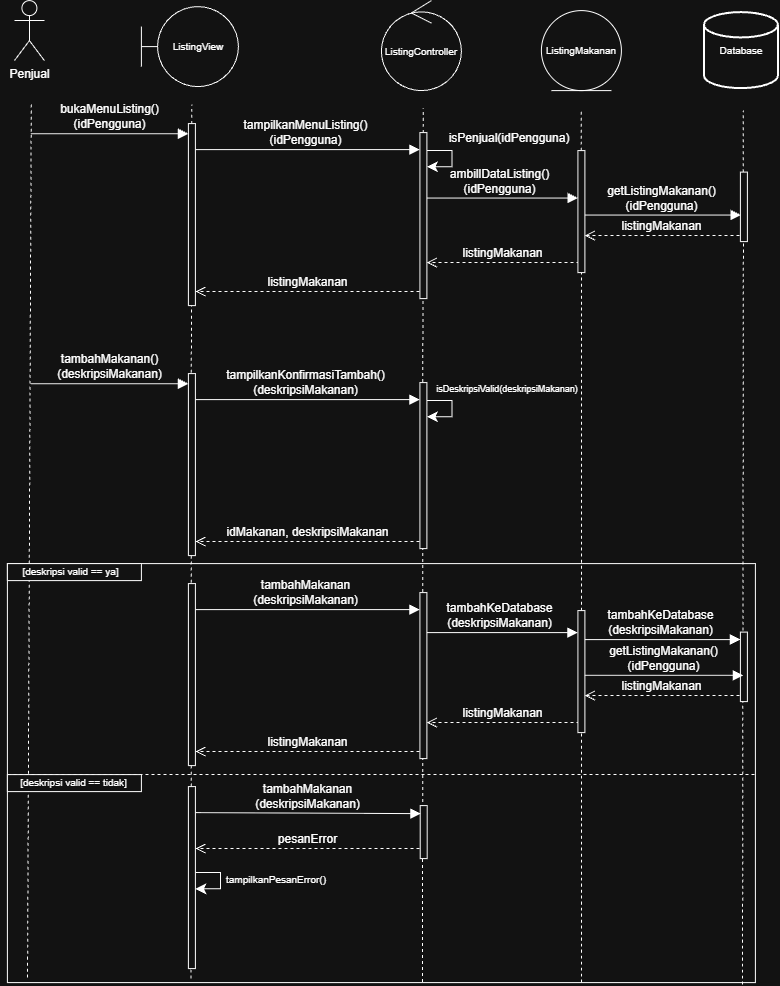

The diagram above was exported from draw.io. Its source (the exported page's mxGraphModel, read from the mxfile embedded in the PNG):
<mxGraphModel dx="936" dy="769" grid="0" gridSize="10" guides="1" tooltips="1" connect="1" arrows="1" fold="1" page="1" pageScale="1" pageWidth="850" pageHeight="1100" math="0" shadow="0">
  <root>
    <mxCell id="MJpUJXMxIjJqjyWe0NSZ-0" />
    <mxCell id="MJpUJXMxIjJqjyWe0NSZ-1" parent="MJpUJXMxIjJqjyWe0NSZ-0" />
    <mxCell id="MJpUJXMxIjJqjyWe0NSZ-2" parent="MJpUJXMxIjJqjyWe0NSZ-1" style="shape=umlActor;verticalLabelPosition=bottom;verticalAlign=top;html=1;outlineConnect=0;movable=1;resizable=1;rotatable=1;deletable=1;editable=1;locked=0;connectable=1;" value="Penjual" vertex="1">
      <mxGeometry height="60" width="30" x="58" y="42" as="geometry" />
    </mxCell>
    <mxCell id="MJpUJXMxIjJqjyWe0NSZ-3" parent="MJpUJXMxIjJqjyWe0NSZ-1" style="ellipse;shape=umlEntity;whiteSpace=wrap;html=1;" value="&lt;font style=&quot;font-size: 10px;&quot;&gt;ListingMakanan&lt;/font&gt;" vertex="1">
      <mxGeometry height="80" width="80" x="585" y="52" as="geometry" />
    </mxCell>
    <mxCell id="MJpUJXMxIjJqjyWe0NSZ-4" edge="1" parent="MJpUJXMxIjJqjyWe0NSZ-1" source="MJpUJXMxIjJqjyWe0NSZ-22" style="endArrow=none;dashed=1;html=1;rounded=0;fontSize=12;startSize=8;endSize=8;curved=1;" value="">
      <mxGeometry height="50" relative="1" width="50" as="geometry">
        <mxPoint x="463.13" y="1023.33" as="sourcePoint" />
        <mxPoint x="466.87" y="149.42" as="targetPoint" />
      </mxGeometry>
    </mxCell>
    <mxCell id="MJpUJXMxIjJqjyWe0NSZ-5" edge="1" parent="MJpUJXMxIjJqjyWe0NSZ-1" style="endArrow=none;dashed=1;html=1;rounded=0;fontSize=12;startSize=8;endSize=8;curved=1;" value="">
      <mxGeometry height="50" relative="1" width="50" as="geometry">
        <mxPoint x="71.13" y="1018.9100000000001" as="sourcePoint" />
        <mxPoint x="74.87" y="145" as="targetPoint" />
      </mxGeometry>
    </mxCell>
    <mxCell id="MJpUJXMxIjJqjyWe0NSZ-6" parent="MJpUJXMxIjJqjyWe0NSZ-1" style="strokeWidth=2;html=1;shape=mxgraph.flowchart.database;whiteSpace=wrap;" value="&lt;font style=&quot;font-size: 10px;&quot;&gt;Database&lt;/font&gt;" vertex="1">
      <mxGeometry height="76" width="74" x="748" y="54" as="geometry" />
    </mxCell>
    <mxCell id="MJpUJXMxIjJqjyWe0NSZ-7" parent="MJpUJXMxIjJqjyWe0NSZ-1" style="shape=umlBoundary;whiteSpace=wrap;html=1;" value="&lt;font style=&quot;font-size: 10px;&quot;&gt;ListingView&lt;/font&gt;" vertex="1">
      <mxGeometry height="80" width="97" x="185" y="48" as="geometry" />
    </mxCell>
    <mxCell id="MJpUJXMxIjJqjyWe0NSZ-8" parent="MJpUJXMxIjJqjyWe0NSZ-1" style="ellipse;shape=umlControl;whiteSpace=wrap;html=1;" value="&lt;font style=&quot;font-size: 10px;&quot;&gt;ListingController&lt;/font&gt;" vertex="1">
      <mxGeometry height="90" width="80" x="425" y="42" as="geometry" />
    </mxCell>
    <mxCell id="MJpUJXMxIjJqjyWe0NSZ-9" edge="1" parent="MJpUJXMxIjJqjyWe0NSZ-1" source="MJpUJXMxIjJqjyWe0NSZ-20" style="endArrow=none;dashed=1;html=1;rounded=0;fontSize=12;startSize=8;endSize=8;curved=1;" value="">
      <mxGeometry height="50" relative="1" width="50" as="geometry">
        <mxPoint x="231.63" y="1019.9100000000001" as="sourcePoint" />
        <mxPoint x="235.37" y="146" as="targetPoint" />
      </mxGeometry>
    </mxCell>
    <mxCell id="MJpUJXMxIjJqjyWe0NSZ-10" edge="1" parent="MJpUJXMxIjJqjyWe0NSZ-1" style="endArrow=none;dashed=1;html=1;rounded=0;fontSize=12;startSize=8;endSize=8;curved=1;" value="">
      <mxGeometry height="50" relative="1" width="50" as="geometry">
        <mxPoint x="624.87" y="192" as="sourcePoint" />
        <mxPoint x="624.87" y="150" as="targetPoint" />
      </mxGeometry>
    </mxCell>
    <mxCell id="MJpUJXMxIjJqjyWe0NSZ-11" edge="1" parent="MJpUJXMxIjJqjyWe0NSZ-1" source="MJpUJXMxIjJqjyWe0NSZ-26" style="endArrow=none;dashed=1;html=1;rounded=0;fontSize=12;startSize=8;endSize=8;curved=1;" value="">
      <mxGeometry height="50" relative="1" width="50" as="geometry">
        <mxPoint x="783.13" y="1025.91" as="sourcePoint" />
        <mxPoint x="786.87" y="152" as="targetPoint" />
      </mxGeometry>
    </mxCell>
    <mxCell id="MJpUJXMxIjJqjyWe0NSZ-12" edge="1" parent="MJpUJXMxIjJqjyWe0NSZ-1" style="html=1;verticalAlign=bottom;endArrow=block;curved=0;rounded=0;fontSize=12;startSize=8;endSize=8;" target="MJpUJXMxIjJqjyWe0NSZ-20" value="bukaMenuListing()&lt;div&gt;(idPengguna)&lt;/div&gt;">
      <mxGeometry relative="1" width="80" as="geometry">
        <mxPoint x="74.46" y="175.12" as="sourcePoint" />
        <mxPoint x="229.2" y="175.12" as="targetPoint" />
      </mxGeometry>
    </mxCell>
    <mxCell id="MJpUJXMxIjJqjyWe0NSZ-13" edge="1" parent="MJpUJXMxIjJqjyWe0NSZ-1" style="html=1;verticalAlign=bottom;endArrow=block;curved=0;rounded=0;fontSize=12;startSize=8;endSize=8;" target="MJpUJXMxIjJqjyWe0NSZ-22" value="tampilkanMenuListing()&lt;div&gt;(idPengguna)&lt;/div&gt;">
      <mxGeometry relative="1" width="80" as="geometry">
        <mxPoint x="235" y="191" as="sourcePoint" />
        <mxPoint x="466.31" y="191" as="targetPoint" />
      </mxGeometry>
    </mxCell>
    <mxCell id="MJpUJXMxIjJqjyWe0NSZ-14" edge="1" parent="MJpUJXMxIjJqjyWe0NSZ-1" style="html=1;verticalAlign=bottom;endArrow=block;curved=0;rounded=0;fontSize=12;startSize=8;endSize=8;" value="ambillDataListing()&lt;div&gt;(idPengguna)&lt;/div&gt;">
      <mxGeometry relative="1" width="80" as="geometry">
        <mxPoint x="465.27" y="239.47" as="sourcePoint" />
        <mxPoint x="621.77" y="239.47" as="targetPoint" />
      </mxGeometry>
    </mxCell>
    <mxCell id="MJpUJXMxIjJqjyWe0NSZ-15" edge="1" parent="MJpUJXMxIjJqjyWe0NSZ-1" style="html=1;verticalAlign=bottom;endArrow=block;curved=0;rounded=0;fontSize=12;startSize=8;endSize=8;" value="getListingMakanan()&lt;div&gt;(idPengguna)&lt;/div&gt;">
      <mxGeometry relative="1" width="80" as="geometry">
        <mxPoint x="626.27" y="256.47" as="sourcePoint" />
        <mxPoint x="784.72" y="256.47" as="targetPoint" />
      </mxGeometry>
    </mxCell>
    <mxCell id="MJpUJXMxIjJqjyWe0NSZ-16" edge="1" parent="MJpUJXMxIjJqjyWe0NSZ-1" style="html=1;verticalAlign=bottom;endArrow=open;dashed=1;endSize=8;curved=0;rounded=0;fontSize=12;" target="MJpUJXMxIjJqjyWe0NSZ-24" value="listingMakanan">
      <mxGeometry relative="1" as="geometry">
        <mxPoint x="783" y="277" as="sourcePoint" />
        <mxPoint x="623.94" y="277" as="targetPoint" />
      </mxGeometry>
    </mxCell>
    <mxCell id="MJpUJXMxIjJqjyWe0NSZ-17" edge="1" parent="MJpUJXMxIjJqjyWe0NSZ-1" style="html=1;verticalAlign=bottom;endArrow=open;dashed=1;endSize=8;curved=0;rounded=0;fontSize=12;" target="MJpUJXMxIjJqjyWe0NSZ-22" value="listingMakanan">
      <mxGeometry relative="1" as="geometry">
        <mxPoint x="623.06" y="304" as="sourcePoint" />
        <mxPoint x="464" y="304" as="targetPoint" />
      </mxGeometry>
    </mxCell>
    <mxCell id="MJpUJXMxIjJqjyWe0NSZ-18" edge="1" parent="MJpUJXMxIjJqjyWe0NSZ-1" style="html=1;verticalAlign=bottom;endArrow=open;dashed=1;endSize=8;curved=0;rounded=0;fontSize=12;" target="MJpUJXMxIjJqjyWe0NSZ-20" value="listingMakanan">
      <mxGeometry relative="1" as="geometry">
        <mxPoint x="463.05999999999995" y="333" as="sourcePoint" />
        <mxPoint x="238.18" y="333" as="targetPoint" />
      </mxGeometry>
    </mxCell>
    <mxCell id="MJpUJXMxIjJqjyWe0NSZ-19" edge="1" parent="MJpUJXMxIjJqjyWe0NSZ-1" style="endArrow=none;dashed=1;html=1;rounded=0;fontSize=12;startSize=8;endSize=8;curved=1;" value="">
      <mxGeometry height="50" relative="1" width="50" as="geometry">
        <mxPoint x="234.63" y="1019.9100000000001" as="sourcePoint" />
        <mxPoint x="235" y="347" as="targetPoint" />
      </mxGeometry>
    </mxCell>
    <mxCell id="MJpUJXMxIjJqjyWe0NSZ-20" parent="MJpUJXMxIjJqjyWe0NSZ-1" style="html=1;points=[[0,0,0,0,5],[0,1,0,0,-5],[1,0,0,0,5],[1,1,0,0,-5]];perimeter=orthogonalPerimeter;outlineConnect=0;targetShapes=umlLifeline;portConstraint=eastwest;newEdgeStyle={&quot;curved&quot;:0,&quot;rounded&quot;:0};" value="" vertex="1">
      <mxGeometry height="182" width="7" x="232" y="165" as="geometry" />
    </mxCell>
    <mxCell id="MJpUJXMxIjJqjyWe0NSZ-21" edge="1" parent="MJpUJXMxIjJqjyWe0NSZ-1" style="endArrow=none;dashed=1;html=1;rounded=0;fontSize=12;startSize=8;endSize=8;curved=1;" value="">
      <mxGeometry height="50" relative="1" width="50" as="geometry">
        <mxPoint x="466.13" y="1023.33" as="sourcePoint" />
        <mxPoint x="466.5" y="340" as="targetPoint" />
      </mxGeometry>
    </mxCell>
    <mxCell id="MJpUJXMxIjJqjyWe0NSZ-22" parent="MJpUJXMxIjJqjyWe0NSZ-1" style="html=1;points=[[0,0,0,0,5],[0,1,0,0,-5],[1,0,0,0,5],[1,1,0,0,-5]];perimeter=orthogonalPerimeter;outlineConnect=0;targetShapes=umlLifeline;portConstraint=eastwest;newEdgeStyle={&quot;curved&quot;:0,&quot;rounded&quot;:0};" value="" vertex="1">
      <mxGeometry height="166" width="7" x="463.5" y="174" as="geometry" />
    </mxCell>
    <mxCell id="MJpUJXMxIjJqjyWe0NSZ-23" edge="1" parent="MJpUJXMxIjJqjyWe0NSZ-1" style="endArrow=none;dashed=1;html=1;rounded=0;fontSize=12;startSize=8;endSize=8;curved=1;" value="">
      <mxGeometry height="50" relative="1" width="50" as="geometry">
        <mxPoint x="625.13" y="1023.9100000000001" as="sourcePoint" />
        <mxPoint x="625.1300000000001" y="314" as="targetPoint" />
      </mxGeometry>
    </mxCell>
    <mxCell id="MJpUJXMxIjJqjyWe0NSZ-24" parent="MJpUJXMxIjJqjyWe0NSZ-1" style="html=1;points=[[0,0,0,0,5],[0,1,0,0,-5],[1,0,0,0,5],[1,1,0,0,-5]];perimeter=orthogonalPerimeter;outlineConnect=0;targetShapes=umlLifeline;portConstraint=eastwest;newEdgeStyle={&quot;curved&quot;:0,&quot;rounded&quot;:0};" value="" vertex="1">
      <mxGeometry height="122" width="7" x="621.5" y="192" as="geometry" />
    </mxCell>
    <mxCell id="MJpUJXMxIjJqjyWe0NSZ-25" edge="1" parent="MJpUJXMxIjJqjyWe0NSZ-1" style="endArrow=none;dashed=1;html=1;rounded=0;fontSize=12;startSize=8;endSize=8;curved=1;" value="">
      <mxGeometry height="50" relative="1" width="50" as="geometry">
        <mxPoint x="786.13" y="1025.91" as="sourcePoint" />
        <mxPoint x="787" y="282.9999999999999" as="targetPoint" />
      </mxGeometry>
    </mxCell>
    <mxCell id="MJpUJXMxIjJqjyWe0NSZ-26" parent="MJpUJXMxIjJqjyWe0NSZ-1" style="html=1;points=[[0,0,0,0,5],[0,1,0,0,-5],[1,0,0,0,5],[1,1,0,0,-5]];perimeter=orthogonalPerimeter;outlineConnect=0;targetShapes=umlLifeline;portConstraint=eastwest;newEdgeStyle={&quot;curved&quot;:0,&quot;rounded&quot;:0};" value="" vertex="1">
      <mxGeometry height="69.5" width="7" x="784" y="213.5" as="geometry" />
    </mxCell>
    <mxCell id="MJpUJXMxIjJqjyWe0NSZ-27" edge="1" parent="MJpUJXMxIjJqjyWe0NSZ-1" style="html=1;verticalAlign=bottom;endArrow=block;curved=0;rounded=0;fontSize=12;startSize=8;endSize=8;" target="MJpUJXMxIjJqjyWe0NSZ-30" value="tambahMakanan()&lt;br&gt;(deskripsiMakanan)">
      <mxGeometry relative="1" width="80" as="geometry">
        <mxPoint x="74.46000000000001" y="425.12" as="sourcePoint" />
        <mxPoint x="229.20000000000002" y="425.12" as="targetPoint" />
      </mxGeometry>
    </mxCell>
    <mxCell id="MJpUJXMxIjJqjyWe0NSZ-28" edge="1" parent="MJpUJXMxIjJqjyWe0NSZ-1" style="html=1;verticalAlign=bottom;endArrow=block;curved=0;rounded=0;fontSize=12;startSize=8;endSize=8;" target="MJpUJXMxIjJqjyWe0NSZ-31" value="tampilkanKonfirmasiTambah()&lt;br&gt;(deskripsiMakanan)">
      <mxGeometry relative="1" width="80" as="geometry">
        <mxPoint x="235.00000000000003" y="441" as="sourcePoint" />
        <mxPoint x="466.31" y="441" as="targetPoint" />
      </mxGeometry>
    </mxCell>
    <mxCell id="MJpUJXMxIjJqjyWe0NSZ-29" edge="1" parent="MJpUJXMxIjJqjyWe0NSZ-1" style="html=1;verticalAlign=bottom;endArrow=open;dashed=1;endSize=8;curved=0;rounded=0;fontSize=12;" target="MJpUJXMxIjJqjyWe0NSZ-30" value="idMakanan, deskripsiMakanan">
      <mxGeometry relative="1" as="geometry">
        <mxPoint x="463.05999999999995" y="583" as="sourcePoint" />
        <mxPoint x="238.18000000000004" y="583" as="targetPoint" />
      </mxGeometry>
    </mxCell>
    <mxCell id="MJpUJXMxIjJqjyWe0NSZ-30" parent="MJpUJXMxIjJqjyWe0NSZ-1" style="html=1;points=[[0,0,0,0,5],[0,1,0,0,-5],[1,0,0,0,5],[1,1,0,0,-5]];perimeter=orthogonalPerimeter;outlineConnect=0;targetShapes=umlLifeline;portConstraint=eastwest;newEdgeStyle={&quot;curved&quot;:0,&quot;rounded&quot;:0};" value="" vertex="1">
      <mxGeometry height="182" width="7" x="232.00000000000003" y="415" as="geometry" />
    </mxCell>
    <mxCell id="MJpUJXMxIjJqjyWe0NSZ-31" parent="MJpUJXMxIjJqjyWe0NSZ-1" style="html=1;points=[[0,0,0,0,5],[0,1,0,0,-5],[1,0,0,0,5],[1,1,0,0,-5]];perimeter=orthogonalPerimeter;outlineConnect=0;targetShapes=umlLifeline;portConstraint=eastwest;newEdgeStyle={&quot;curved&quot;:0,&quot;rounded&quot;:0};" value="" vertex="1">
      <mxGeometry height="166" width="7" x="463.5" y="424" as="geometry" />
    </mxCell>
    <mxCell id="MJpUJXMxIjJqjyWe0NSZ-32" parent="MJpUJXMxIjJqjyWe0NSZ-1" style="rounded=0;whiteSpace=wrap;html=1;fillColor=none;movable=0;resizable=0;rotatable=0;deletable=0;editable=0;locked=1;connectable=0;" value="" vertex="1">
      <mxGeometry height="419" width="748" x="51" y="605" as="geometry" />
    </mxCell>
    <mxCell id="MJpUJXMxIjJqjyWe0NSZ-33" edge="1" parent="MJpUJXMxIjJqjyWe0NSZ-1" style="endArrow=none;dashed=1;html=1;rounded=0;fontSize=12;startSize=8;endSize=8;curved=0;exitX=0;exitY=0.5;exitDx=0;exitDy=0;entryX=1;entryY=0.5;entryDx=0;entryDy=0;" value="">
      <mxGeometry height="50" relative="1" width="50" as="geometry">
        <mxPoint x="51" y="816" as="sourcePoint" />
        <mxPoint x="799" y="816" as="targetPoint" />
      </mxGeometry>
    </mxCell>
    <mxCell id="MJpUJXMxIjJqjyWe0NSZ-34" edge="1" parent="MJpUJXMxIjJqjyWe0NSZ-1" style="html=1;verticalAlign=bottom;endArrow=block;curved=0;rounded=0;fontSize=12;startSize=8;endSize=8;" target="MJpUJXMxIjJqjyWe0NSZ-41" value="tambahMakanan&lt;div&gt;(deskripsiMakanan)&lt;/div&gt;">
      <mxGeometry relative="1" width="80" as="geometry">
        <mxPoint x="235.00000000000003" y="651" as="sourcePoint" />
        <mxPoint x="466.31000000000006" y="651" as="targetPoint" />
      </mxGeometry>
    </mxCell>
    <mxCell id="MJpUJXMxIjJqjyWe0NSZ-35" edge="1" parent="MJpUJXMxIjJqjyWe0NSZ-1" style="html=1;verticalAlign=bottom;endArrow=block;curved=0;rounded=0;fontSize=12;startSize=8;endSize=8;" target="MJpUJXMxIjJqjyWe0NSZ-42" value="tambahKeDatabase&lt;br&gt;(deskripsiMakanan)">
      <mxGeometry relative="1" width="80" as="geometry">
        <mxPoint x="465" y="674" as="sourcePoint" />
        <mxPoint x="623.45" y="674" as="targetPoint" />
      </mxGeometry>
    </mxCell>
    <mxCell id="MJpUJXMxIjJqjyWe0NSZ-36" edge="1" parent="MJpUJXMxIjJqjyWe0NSZ-1" style="html=1;verticalAlign=bottom;endArrow=block;curved=0;rounded=0;fontSize=12;startSize=8;endSize=8;" value="tambahKeDatabase&lt;br&gt;(deskripsiMakanan)">
      <mxGeometry relative="1" width="80" as="geometry">
        <mxPoint x="625.55" y="681" as="sourcePoint" />
        <mxPoint x="784" y="681" as="targetPoint" />
      </mxGeometry>
    </mxCell>
    <mxCell id="MJpUJXMxIjJqjyWe0NSZ-37" edge="1" parent="MJpUJXMxIjJqjyWe0NSZ-1" style="html=1;verticalAlign=bottom;endArrow=open;dashed=1;endSize=8;curved=0;rounded=0;fontSize=12;" target="MJpUJXMxIjJqjyWe0NSZ-42" value="listingMakanan">
      <mxGeometry relative="1" as="geometry">
        <mxPoint x="783" y="737" as="sourcePoint" />
        <mxPoint x="623.94" y="737" as="targetPoint" />
      </mxGeometry>
    </mxCell>
    <mxCell id="MJpUJXMxIjJqjyWe0NSZ-38" edge="1" parent="MJpUJXMxIjJqjyWe0NSZ-1" style="html=1;verticalAlign=bottom;endArrow=open;dashed=1;endSize=8;curved=0;rounded=0;fontSize=12;" target="MJpUJXMxIjJqjyWe0NSZ-41" value="listingMakanan">
      <mxGeometry relative="1" as="geometry">
        <mxPoint x="623.06" y="764" as="sourcePoint" />
        <mxPoint x="464" y="764" as="targetPoint" />
      </mxGeometry>
    </mxCell>
    <mxCell id="MJpUJXMxIjJqjyWe0NSZ-39" edge="1" parent="MJpUJXMxIjJqjyWe0NSZ-1" style="html=1;verticalAlign=bottom;endArrow=open;dashed=1;endSize=8;curved=0;rounded=0;fontSize=12;" target="MJpUJXMxIjJqjyWe0NSZ-40" value="listingMakanan">
      <mxGeometry relative="1" as="geometry">
        <mxPoint x="463.05999999999995" y="793" as="sourcePoint" />
        <mxPoint x="238.18000000000004" y="793" as="targetPoint" />
      </mxGeometry>
    </mxCell>
    <mxCell id="MJpUJXMxIjJqjyWe0NSZ-40" parent="MJpUJXMxIjJqjyWe0NSZ-1" style="html=1;points=[[0,0,0,0,5],[0,1,0,0,-5],[1,0,0,0,5],[1,1,0,0,-5]];perimeter=orthogonalPerimeter;outlineConnect=0;targetShapes=umlLifeline;portConstraint=eastwest;newEdgeStyle={&quot;curved&quot;:0,&quot;rounded&quot;:0};" value="" vertex="1">
      <mxGeometry height="182" width="7" x="232.00000000000003" y="625" as="geometry" />
    </mxCell>
    <mxCell id="MJpUJXMxIjJqjyWe0NSZ-41" parent="MJpUJXMxIjJqjyWe0NSZ-1" style="html=1;points=[[0,0,0,0,5],[0,1,0,0,-5],[1,0,0,0,5],[1,1,0,0,-5]];perimeter=orthogonalPerimeter;outlineConnect=0;targetShapes=umlLifeline;portConstraint=eastwest;newEdgeStyle={&quot;curved&quot;:0,&quot;rounded&quot;:0};" value="" vertex="1">
      <mxGeometry height="166" width="7" x="463.5" y="634" as="geometry" />
    </mxCell>
    <mxCell id="MJpUJXMxIjJqjyWe0NSZ-42" parent="MJpUJXMxIjJqjyWe0NSZ-1" style="html=1;points=[[0,0,0,0,5],[0,1,0,0,-5],[1,0,0,0,5],[1,1,0,0,-5]];perimeter=orthogonalPerimeter;outlineConnect=0;targetShapes=umlLifeline;portConstraint=eastwest;newEdgeStyle={&quot;curved&quot;:0,&quot;rounded&quot;:0};" value="" vertex="1">
      <mxGeometry height="122" width="7" x="621.5" y="652" as="geometry" />
    </mxCell>
    <mxCell id="MJpUJXMxIjJqjyWe0NSZ-43" parent="MJpUJXMxIjJqjyWe0NSZ-1" style="html=1;points=[[0,0,0,0,5],[0,1,0,0,-5],[1,0,0,0,5],[1,1,0,0,-5]];perimeter=orthogonalPerimeter;outlineConnect=0;targetShapes=umlLifeline;portConstraint=eastwest;newEdgeStyle={&quot;curved&quot;:0,&quot;rounded&quot;:0};" value="" vertex="1">
      <mxGeometry height="69.5" width="7" x="784" y="673.5" as="geometry" />
    </mxCell>
    <mxCell id="MJpUJXMxIjJqjyWe0NSZ-44" parent="MJpUJXMxIjJqjyWe0NSZ-1" style="rounded=0;whiteSpace=wrap;html=1;" value="" vertex="1">
      <mxGeometry height="17" width="134" x="51" y="605" as="geometry" />
    </mxCell>
    <mxCell id="MJpUJXMxIjJqjyWe0NSZ-45" parent="MJpUJXMxIjJqjyWe0NSZ-1" style="text;html=1;whiteSpace=wrap;strokeColor=none;fillColor=none;align=center;verticalAlign=middle;rounded=0;fontSize=16;" value="&lt;span style=&quot;font-size: 10px;&quot;&gt;[deskripsi valid == ya]&lt;/span&gt;" vertex="1">
      <mxGeometry height="8" width="141" x="44" y="607" as="geometry" />
    </mxCell>
    <mxCell id="MJpUJXMxIjJqjyWe0NSZ-46" parent="MJpUJXMxIjJqjyWe0NSZ-1" style="rounded=0;whiteSpace=wrap;html=1;" value="" vertex="1">
      <mxGeometry height="17" width="134" x="51" y="816" as="geometry" />
    </mxCell>
    <mxCell id="MJpUJXMxIjJqjyWe0NSZ-47" parent="MJpUJXMxIjJqjyWe0NSZ-1" style="text;html=1;whiteSpace=wrap;strokeColor=none;fillColor=none;align=center;verticalAlign=middle;rounded=0;fontSize=16;" value="&lt;span style=&quot;font-size: 10px;&quot;&gt;[deskripsi valid == tidak]&lt;/span&gt;" vertex="1">
      <mxGeometry height="8" width="141" x="47.5" y="818" as="geometry" />
    </mxCell>
    <mxCell id="MJpUJXMxIjJqjyWe0NSZ-48" edge="1" parent="MJpUJXMxIjJqjyWe0NSZ-1" style="html=1;verticalAlign=bottom;endArrow=block;curved=0;rounded=0;fontSize=12;startSize=8;endSize=8;" value="getListingMakanan()&lt;div&gt;(idPengguna)&lt;/div&gt;">
      <mxGeometry relative="1" width="80" as="geometry">
        <mxPoint x="628.5" y="716.72" as="sourcePoint" />
        <mxPoint x="786.95" y="716.72" as="targetPoint" />
      </mxGeometry>
    </mxCell>
    <mxCell id="MJpUJXMxIjJqjyWe0NSZ-49" parent="MJpUJXMxIjJqjyWe0NSZ-1" style="html=1;points=[[0,0,0,0,5],[0,1,0,0,-5],[1,0,0,0,5],[1,1,0,0,-5]];perimeter=orthogonalPerimeter;outlineConnect=0;targetShapes=umlLifeline;portConstraint=eastwest;newEdgeStyle={&quot;curved&quot;:0,&quot;rounded&quot;:0};" value="" vertex="1">
      <mxGeometry height="53" width="7" x="463.81" y="847" as="geometry" />
    </mxCell>
    <mxCell id="MJpUJXMxIjJqjyWe0NSZ-50" edge="1" parent="MJpUJXMxIjJqjyWe0NSZ-1" style="endArrow=classic;html=1;rounded=0;fontSize=12;startSize=8;endSize=8;curved=0;" value="">
      <mxGeometry height="50" relative="1" width="50" as="geometry">
        <Array as="points">
          <mxPoint x="264.19" y="914" />
          <mxPoint x="264.19" y="930.22" />
        </Array>
        <mxPoint x="239" y="914" as="sourcePoint" />
        <mxPoint x="239" y="930.22" as="targetPoint" />
      </mxGeometry>
    </mxCell>
    <mxCell id="MJpUJXMxIjJqjyWe0NSZ-51" edge="1" parent="MJpUJXMxIjJqjyWe0NSZ-1" style="endArrow=classic;html=1;rounded=0;fontSize=12;startSize=8;endSize=8;curved=0;" value="">
      <mxGeometry height="50" relative="1" width="50" as="geometry">
        <Array as="points">
          <mxPoint x="495.69000000000005" y="192" />
          <mxPoint x="495.69000000000005" y="208.22000000000003" />
        </Array>
        <mxPoint x="470.5" y="192" as="sourcePoint" />
        <mxPoint x="470.5" y="208.22000000000003" as="targetPoint" />
      </mxGeometry>
    </mxCell>
    <mxCell id="MJpUJXMxIjJqjyWe0NSZ-52" parent="MJpUJXMxIjJqjyWe0NSZ-1" style="text;html=1;whiteSpace=wrap;strokeColor=none;fillColor=none;align=center;verticalAlign=middle;rounded=0;fontSize=16;" value="&lt;font style=&quot;font-size: 12px;&quot;&gt;isPenjual(idPengguna)&lt;/font&gt;" vertex="1">
      <mxGeometry height="8" width="109.5" x="498" y="174" as="geometry" />
    </mxCell>
    <mxCell id="MJpUJXMxIjJqjyWe0NSZ-53" edge="1" parent="MJpUJXMxIjJqjyWe0NSZ-1" style="endArrow=classic;html=1;rounded=0;fontSize=12;startSize=8;endSize=8;curved=0;" value="">
      <mxGeometry height="50" relative="1" width="50" as="geometry">
        <Array as="points">
          <mxPoint x="495.69000000000005" y="442" />
          <mxPoint x="495.69000000000005" y="458.22" />
        </Array>
        <mxPoint x="470.5" y="442" as="sourcePoint" />
        <mxPoint x="470.5" y="458.22" as="targetPoint" />
      </mxGeometry>
    </mxCell>
    <mxCell id="MJpUJXMxIjJqjyWe0NSZ-54" parent="MJpUJXMxIjJqjyWe0NSZ-1" style="text;html=1;whiteSpace=wrap;strokeColor=none;fillColor=none;align=center;verticalAlign=middle;rounded=0;fontSize=16;" value="&lt;font style=&quot;font-size: 9px;&quot;&gt;isDeskripsiValid(deskripsiMakanan)&lt;/font&gt;" vertex="1">
      <mxGeometry height="8" width="109.5" x="496" y="424" as="geometry" />
    </mxCell>
    <mxCell id="ybgHnnSSx_VOz45Uxzxq-0" edge="1" parent="MJpUJXMxIjJqjyWe0NSZ-1" style="html=1;verticalAlign=bottom;endArrow=block;curved=0;rounded=0;fontSize=12;startSize=8;endSize=8;" value="tambahMakanan&lt;div&gt;(deskripsiMakanan)&lt;/div&gt;">
      <mxGeometry relative="1" width="80" as="geometry">
        <mxPoint x="239" y="854" as="sourcePoint" />
        <mxPoint x="464.4" y="855.04" as="targetPoint" />
      </mxGeometry>
    </mxCell>
    <mxCell id="ybgHnnSSx_VOz45Uxzxq-2" parent="MJpUJXMxIjJqjyWe0NSZ-1" style="html=1;points=[[0,0,0,0,5],[0,1,0,0,-5],[1,0,0,0,5],[1,1,0,0,-5]];perimeter=orthogonalPerimeter;outlineConnect=0;targetShapes=umlLifeline;portConstraint=eastwest;newEdgeStyle={&quot;curved&quot;:0,&quot;rounded&quot;:0};" value="" vertex="1">
      <mxGeometry height="182" width="7" x="232" y="828" as="geometry" />
    </mxCell>
    <mxCell id="KdnV3_bAWwNxQ8UvLGNL-2" edge="1" parent="MJpUJXMxIjJqjyWe0NSZ-1" style="html=1;verticalAlign=bottom;endArrow=open;dashed=1;endSize=8;curved=0;rounded=0;fontSize=12;" value="pesanError">
      <mxGeometry relative="1" as="geometry">
        <mxPoint x="463.05999999999995" y="890" as="sourcePoint" />
        <mxPoint x="239" y="890" as="targetPoint" />
      </mxGeometry>
    </mxCell>
    <mxCell id="KdnV3_bAWwNxQ8UvLGNL-3" parent="MJpUJXMxIjJqjyWe0NSZ-1" style="text;html=1;whiteSpace=wrap;strokeColor=none;fillColor=none;align=center;verticalAlign=middle;rounded=0;fontSize=16;" value="&lt;font size=&quot;1&quot;&gt;tampilkanPesanError()&lt;/font&gt;" vertex="1">
      <mxGeometry height="8" width="109.5" x="265" y="915" as="geometry" />
    </mxCell>
  </root>
</mxGraphModel>